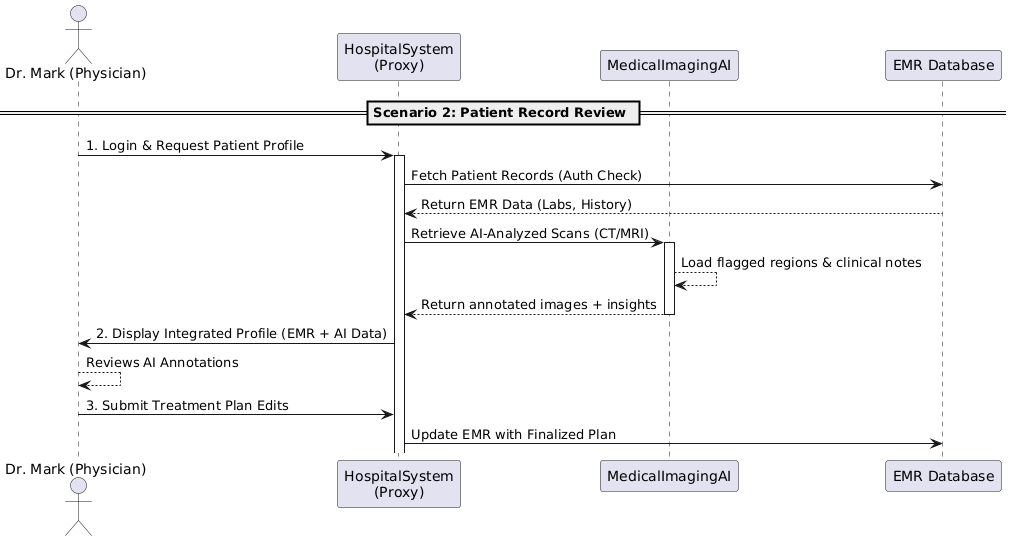

The diagram above was rendered by PlantUML. Its source (embedded in the PNG):
@startuml
actor "Dr. Mark (Physician)" as user
participant "HospitalSystem\n(Proxy)" as proxy
participant "MedicalImagingAI" as ai
participant "EMR Database" as db

== Scenario 2: Patient Record Review ==

user -> proxy : 1. Login & Request Patient Profile
activate proxy
proxy -> db : Fetch Patient Records (Auth Check)
db --> proxy : Return EMR Data (Labs, History)
proxy -> ai : Retrieve AI-Analyzed Scans (CT/MRI)
activate ai
ai --> ai : Load flagged regions & clinical notes
ai --> proxy : Return annotated images + insights
deactivate ai
proxy -> user : 2. Display Integrated Profile (EMR + AI Data)

user --> user : Reviews AI Annotations
user -> proxy : 3. Submit Treatment Plan Edits
proxy -> db : Update EMR with Finalized Plan
@enduml